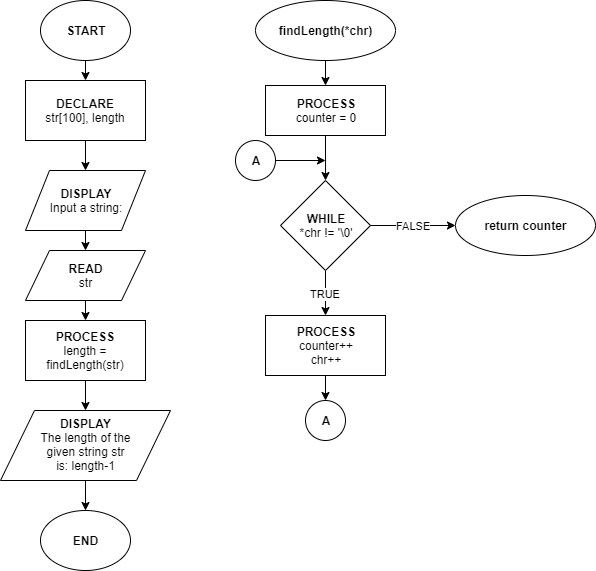

The diagram above was exported from draw.io. Its source (the exported page's mxGraphModel, read from the mxfile embedded in the PNG):
<mxGraphModel dx="1024" dy="592" grid="1" gridSize="10" guides="1" tooltips="1" connect="1" arrows="1" fold="1" page="1" pageScale="1" pageWidth="850" pageHeight="1100" math="0" shadow="0">
  <root>
    <mxCell id="0" />
    <mxCell id="1" parent="0" />
    <mxCell id="QkJHKcAcjmQcxVtW_H1T-215" style="edgeStyle=orthogonalEdgeStyle;rounded=0;orthogonalLoop=1;jettySize=auto;html=1;exitX=0.5;exitY=1;exitDx=0;exitDy=0;" edge="1" parent="1" source="QkJHKcAcjmQcxVtW_H1T-210">
      <mxGeometry relative="1" as="geometry">
        <mxPoint x="150" y="100" as="targetPoint" />
      </mxGeometry>
    </mxCell>
    <mxCell id="QkJHKcAcjmQcxVtW_H1T-210" value="&lt;b&gt;START&lt;/b&gt;" style="ellipse;whiteSpace=wrap;html=1;" vertex="1" parent="1">
      <mxGeometry x="105" y="20" width="90" height="60" as="geometry" />
    </mxCell>
    <mxCell id="QkJHKcAcjmQcxVtW_H1T-256" style="edgeStyle=orthogonalEdgeStyle;rounded=0;orthogonalLoop=1;jettySize=auto;html=1;exitX=0.5;exitY=1;exitDx=0;exitDy=0;entryX=0.5;entryY=0;entryDx=0;entryDy=0;" edge="1" parent="1" source="QkJHKcAcjmQcxVtW_H1T-254" target="QkJHKcAcjmQcxVtW_H1T-255">
      <mxGeometry relative="1" as="geometry" />
    </mxCell>
    <mxCell id="QkJHKcAcjmQcxVtW_H1T-254" value="DECLARE&lt;br&gt;&lt;span style=&quot;font-weight: 400&quot;&gt;str[100], length&lt;/span&gt;" style="rounded=0;whiteSpace=wrap;html=1;fontStyle=1" vertex="1" parent="1">
      <mxGeometry x="90" y="100" width="120" height="60" as="geometry" />
    </mxCell>
    <mxCell id="QkJHKcAcjmQcxVtW_H1T-259" style="edgeStyle=orthogonalEdgeStyle;rounded=0;orthogonalLoop=1;jettySize=auto;html=1;exitX=0.5;exitY=1;exitDx=0;exitDy=0;entryX=0.5;entryY=0;entryDx=0;entryDy=0;" edge="1" parent="1" source="QkJHKcAcjmQcxVtW_H1T-255" target="QkJHKcAcjmQcxVtW_H1T-258">
      <mxGeometry relative="1" as="geometry" />
    </mxCell>
    <mxCell id="QkJHKcAcjmQcxVtW_H1T-255" value="DISPLAY&lt;br&gt;&lt;span style=&quot;font-weight: normal&quot;&gt;Input a string:&lt;/span&gt;" style="shape=parallelogram;perimeter=parallelogramPerimeter;whiteSpace=wrap;html=1;fontStyle=1" vertex="1" parent="1">
      <mxGeometry x="90" y="190" width="120" height="60" as="geometry" />
    </mxCell>
    <mxCell id="QkJHKcAcjmQcxVtW_H1T-261" style="edgeStyle=orthogonalEdgeStyle;rounded=0;orthogonalLoop=1;jettySize=auto;html=1;exitX=0.5;exitY=1;exitDx=0;exitDy=0;entryX=0.5;entryY=0;entryDx=0;entryDy=0;" edge="1" parent="1" source="QkJHKcAcjmQcxVtW_H1T-258" target="QkJHKcAcjmQcxVtW_H1T-260">
      <mxGeometry relative="1" as="geometry" />
    </mxCell>
    <mxCell id="QkJHKcAcjmQcxVtW_H1T-258" value="&lt;b&gt;READ&lt;/b&gt;&lt;br&gt;str" style="shape=parallelogram;perimeter=parallelogramPerimeter;whiteSpace=wrap;html=1;" vertex="1" parent="1">
      <mxGeometry x="90" y="270" width="120" height="50" as="geometry" />
    </mxCell>
    <mxCell id="QkJHKcAcjmQcxVtW_H1T-263" style="edgeStyle=orthogonalEdgeStyle;rounded=0;orthogonalLoop=1;jettySize=auto;html=1;exitX=0.5;exitY=1;exitDx=0;exitDy=0;entryX=0.5;entryY=0;entryDx=0;entryDy=0;" edge="1" parent="1" source="QkJHKcAcjmQcxVtW_H1T-260" target="QkJHKcAcjmQcxVtW_H1T-262">
      <mxGeometry relative="1" as="geometry" />
    </mxCell>
    <mxCell id="QkJHKcAcjmQcxVtW_H1T-260" value="PROCESS&lt;br&gt;&lt;span style=&quot;font-weight: normal&quot;&gt;length = findLength(str)&lt;br&gt;&lt;/span&gt;" style="rounded=0;whiteSpace=wrap;html=1;fontStyle=1" vertex="1" parent="1">
      <mxGeometry x="90" y="340" width="120" height="60" as="geometry" />
    </mxCell>
    <mxCell id="QkJHKcAcjmQcxVtW_H1T-266" style="edgeStyle=orthogonalEdgeStyle;rounded=0;orthogonalLoop=1;jettySize=auto;html=1;exitX=0.5;exitY=1;exitDx=0;exitDy=0;entryX=0.5;entryY=0;entryDx=0;entryDy=0;" edge="1" parent="1" source="QkJHKcAcjmQcxVtW_H1T-262" target="QkJHKcAcjmQcxVtW_H1T-265">
      <mxGeometry relative="1" as="geometry" />
    </mxCell>
    <mxCell id="QkJHKcAcjmQcxVtW_H1T-262" value="DISPLAY&lt;br&gt;&lt;span style=&quot;font-weight: normal&quot;&gt;The length of the&lt;br&gt;given string str&lt;br&gt;is: length-1&lt;br&gt;&lt;/span&gt;" style="shape=parallelogram;perimeter=parallelogramPerimeter;whiteSpace=wrap;html=1;fontStyle=1" vertex="1" parent="1">
      <mxGeometry x="65" y="430" width="170" height="70" as="geometry" />
    </mxCell>
    <mxCell id="QkJHKcAcjmQcxVtW_H1T-265" value="&lt;b&gt;END&lt;/b&gt;" style="ellipse;whiteSpace=wrap;html=1;" vertex="1" parent="1">
      <mxGeometry x="105" y="530" width="90" height="60" as="geometry" />
    </mxCell>
    <mxCell id="QkJHKcAcjmQcxVtW_H1T-269" style="edgeStyle=orthogonalEdgeStyle;rounded=0;orthogonalLoop=1;jettySize=auto;html=1;exitX=0.5;exitY=1;exitDx=0;exitDy=0;entryX=0.5;entryY=0;entryDx=0;entryDy=0;" edge="1" parent="1" source="QkJHKcAcjmQcxVtW_H1T-267" target="QkJHKcAcjmQcxVtW_H1T-268">
      <mxGeometry relative="1" as="geometry" />
    </mxCell>
    <mxCell id="QkJHKcAcjmQcxVtW_H1T-267" value="&lt;b&gt;findLength(*chr)&lt;/b&gt;" style="ellipse;whiteSpace=wrap;html=1;" vertex="1" parent="1">
      <mxGeometry x="320" y="20" width="140" height="60" as="geometry" />
    </mxCell>
    <mxCell id="QkJHKcAcjmQcxVtW_H1T-272" style="edgeStyle=orthogonalEdgeStyle;rounded=0;orthogonalLoop=1;jettySize=auto;html=1;exitX=0.5;exitY=1;exitDx=0;exitDy=0;entryX=0.5;entryY=0;entryDx=0;entryDy=0;" edge="1" parent="1" source="QkJHKcAcjmQcxVtW_H1T-268" target="QkJHKcAcjmQcxVtW_H1T-270">
      <mxGeometry relative="1" as="geometry" />
    </mxCell>
    <mxCell id="QkJHKcAcjmQcxVtW_H1T-268" value="PROCESS&lt;br&gt;&lt;span style=&quot;font-weight: normal&quot;&gt;counter = 0&lt;/span&gt;" style="rounded=0;whiteSpace=wrap;html=1;fontStyle=1" vertex="1" parent="1">
      <mxGeometry x="330" y="105" width="120" height="50" as="geometry" />
    </mxCell>
    <mxCell id="QkJHKcAcjmQcxVtW_H1T-274" value="TRUE" style="edgeStyle=orthogonalEdgeStyle;rounded=0;orthogonalLoop=1;jettySize=auto;html=1;exitX=0.5;exitY=1;exitDx=0;exitDy=0;entryX=0.5;entryY=0;entryDx=0;entryDy=0;" edge="1" parent="1" source="QkJHKcAcjmQcxVtW_H1T-270" target="QkJHKcAcjmQcxVtW_H1T-273">
      <mxGeometry relative="1" as="geometry" />
    </mxCell>
    <mxCell id="QkJHKcAcjmQcxVtW_H1T-282" value="FALSE" style="edgeStyle=orthogonalEdgeStyle;rounded=0;orthogonalLoop=1;jettySize=auto;html=1;exitX=1;exitY=0.5;exitDx=0;exitDy=0;entryX=0;entryY=0.5;entryDx=0;entryDy=0;" edge="1" parent="1" source="QkJHKcAcjmQcxVtW_H1T-270" target="QkJHKcAcjmQcxVtW_H1T-281">
      <mxGeometry relative="1" as="geometry" />
    </mxCell>
    <mxCell id="QkJHKcAcjmQcxVtW_H1T-270" value="WHILE&lt;br&gt;&lt;span style=&quot;font-weight: normal&quot;&gt;*chr != '\0'&lt;/span&gt;" style="rhombus;whiteSpace=wrap;html=1;fontStyle=1" vertex="1" parent="1">
      <mxGeometry x="345" y="200" width="90" height="90" as="geometry" />
    </mxCell>
    <mxCell id="QkJHKcAcjmQcxVtW_H1T-276" style="edgeStyle=orthogonalEdgeStyle;rounded=0;orthogonalLoop=1;jettySize=auto;html=1;exitX=0.5;exitY=1;exitDx=0;exitDy=0;entryX=0.5;entryY=0;entryDx=0;entryDy=0;" edge="1" parent="1" source="QkJHKcAcjmQcxVtW_H1T-273" target="QkJHKcAcjmQcxVtW_H1T-275">
      <mxGeometry relative="1" as="geometry" />
    </mxCell>
    <mxCell id="QkJHKcAcjmQcxVtW_H1T-273" value="PROCESS&lt;br&gt;&lt;span style=&quot;font-weight: normal&quot;&gt;counter++&lt;br&gt;chr++&lt;/span&gt;" style="rounded=0;whiteSpace=wrap;html=1;fontStyle=1" vertex="1" parent="1">
      <mxGeometry x="330" y="335" width="120" height="60" as="geometry" />
    </mxCell>
    <mxCell id="QkJHKcAcjmQcxVtW_H1T-275" value="A" style="ellipse;whiteSpace=wrap;html=1;aspect=fixed;fontStyle=1" vertex="1" parent="1">
      <mxGeometry x="370" y="420" width="40" height="40" as="geometry" />
    </mxCell>
    <mxCell id="QkJHKcAcjmQcxVtW_H1T-280" style="edgeStyle=orthogonalEdgeStyle;rounded=0;orthogonalLoop=1;jettySize=auto;html=1;exitX=1;exitY=0.5;exitDx=0;exitDy=0;" edge="1" parent="1" source="QkJHKcAcjmQcxVtW_H1T-277">
      <mxGeometry relative="1" as="geometry">
        <mxPoint x="390" y="180" as="targetPoint" />
      </mxGeometry>
    </mxCell>
    <mxCell id="QkJHKcAcjmQcxVtW_H1T-277" value="A" style="ellipse;whiteSpace=wrap;html=1;aspect=fixed;fontStyle=1" vertex="1" parent="1">
      <mxGeometry x="300" y="160" width="40" height="40" as="geometry" />
    </mxCell>
    <mxCell id="QkJHKcAcjmQcxVtW_H1T-281" value="&lt;b&gt;return counter&lt;/b&gt;" style="ellipse;whiteSpace=wrap;html=1;" vertex="1" parent="1">
      <mxGeometry x="520" y="215" width="140" height="60" as="geometry" />
    </mxCell>
  </root>
</mxGraphModel>